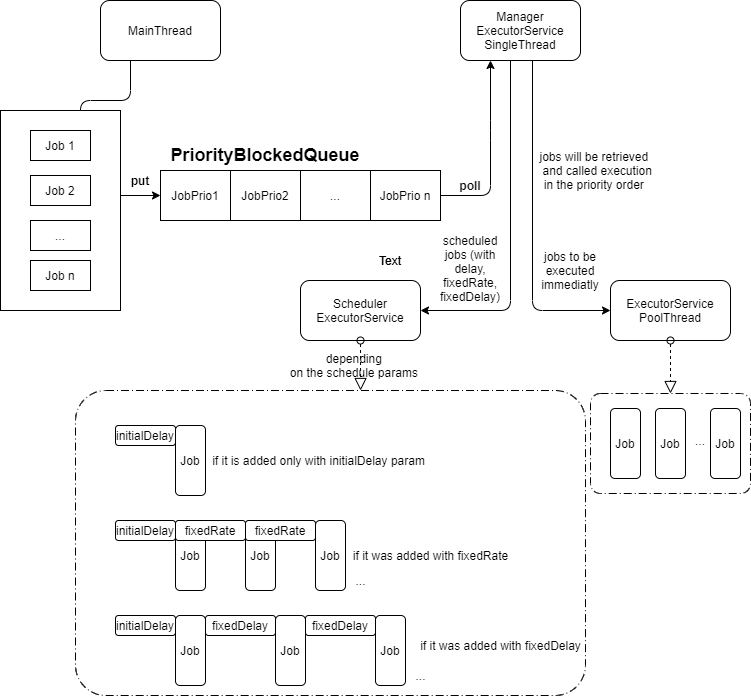

The diagram above was exported from draw.io. Its source (the exported page's mxGraphModel, read from the mxfile embedded in the PNG):
<mxGraphModel dx="1422" dy="705" grid="1" gridSize="10" guides="1" tooltips="1" connect="1" arrows="1" fold="1" page="1" pageScale="1" pageWidth="850" pageHeight="1100" math="0" shadow="0">
  <root>
    <mxCell id="0" />
    <mxCell id="1" parent="0" />
    <mxCell id="aSxxq9-IxlziSjnlWZKe-72" value="" style="rounded=1;arcSize=10;dashed=1;strokeColor=#000000;fillColor=none;gradientColor=none;dashPattern=8 3 1 3;strokeWidth=1;" vertex="1" parent="1">
      <mxGeometry x="620" y="443" width="160" height="100" as="geometry" />
    </mxCell>
    <mxCell id="aSxxq9-IxlziSjnlWZKe-69" value="" style="rounded=1;arcSize=10;dashed=1;strokeColor=#000000;fillColor=none;gradientColor=none;dashPattern=8 3 1 3;strokeWidth=1;" vertex="1" parent="1">
      <mxGeometry x="105" y="440" width="510" height="305" as="geometry" />
    </mxCell>
    <mxCell id="aSxxq9-IxlziSjnlWZKe-18" value="" style="endArrow=classic;html=1;exitX=0.25;exitY=1;exitDx=0;exitDy=0;entryX=0;entryY=0.5;entryDx=0;entryDy=0;" edge="1" parent="1" source="aSxxq9-IxlziSjnlWZKe-17" target="aSxxq9-IxlziSjnlWZKe-7">
      <mxGeometry width="50" height="50" relative="1" as="geometry">
        <mxPoint x="400" y="390" as="sourcePoint" />
        <mxPoint x="450" y="340" as="targetPoint" />
        <Array as="points">
          <mxPoint x="160" y="150" />
          <mxPoint x="110" y="150" />
          <mxPoint x="110" y="200" />
          <mxPoint x="110" y="245" />
        </Array>
      </mxGeometry>
    </mxCell>
    <mxCell id="aSxxq9-IxlziSjnlWZKe-19" value="" style="rounded=0;whiteSpace=wrap;html=1;" vertex="1" parent="1">
      <mxGeometry x="30" y="160" width="120" height="200" as="geometry" />
    </mxCell>
    <mxCell id="aSxxq9-IxlziSjnlWZKe-7" value="JobPrio1" style="rounded=0;whiteSpace=wrap;html=1;" vertex="1" parent="1">
      <mxGeometry x="190" y="220" width="70" height="50" as="geometry" />
    </mxCell>
    <mxCell id="aSxxq9-IxlziSjnlWZKe-13" value="JobPrio2" style="rounded=0;whiteSpace=wrap;html=1;" vertex="1" parent="1">
      <mxGeometry x="260" y="220" width="70" height="50" as="geometry" />
    </mxCell>
    <mxCell id="aSxxq9-IxlziSjnlWZKe-14" value="..." style="rounded=0;whiteSpace=wrap;html=1;" vertex="1" parent="1">
      <mxGeometry x="330" y="220" width="70" height="50" as="geometry" />
    </mxCell>
    <mxCell id="aSxxq9-IxlziSjnlWZKe-15" value="JobPrio n" style="rounded=0;whiteSpace=wrap;html=1;" vertex="1" parent="1">
      <mxGeometry x="400" y="220" width="70" height="50" as="geometry" />
    </mxCell>
    <mxCell id="aSxxq9-IxlziSjnlWZKe-16" value="Manager&lt;br&gt;ExecutorService&lt;br&gt;SingleThread" style="rounded=1;whiteSpace=wrap;html=1;" vertex="1" parent="1">
      <mxGeometry x="490" y="50" width="120" height="60" as="geometry" />
    </mxCell>
    <mxCell id="aSxxq9-IxlziSjnlWZKe-17" value="MainThread" style="rounded=1;whiteSpace=wrap;html=1;" vertex="1" parent="1">
      <mxGeometry x="130" y="50" width="120" height="60" as="geometry" />
    </mxCell>
    <mxCell id="aSxxq9-IxlziSjnlWZKe-20" value="&lt;b&gt;&lt;font style=&quot;font-size: 18px&quot;&gt;PriorityBlockedQueue&lt;/font&gt;&lt;/b&gt;" style="text;html=1;strokeColor=none;fillColor=none;align=center;verticalAlign=middle;whiteSpace=wrap;rounded=0;" vertex="1" parent="1">
      <mxGeometry x="220" y="200" width="150" height="10" as="geometry" />
    </mxCell>
    <mxCell id="aSxxq9-IxlziSjnlWZKe-21" value="&lt;b&gt;put&lt;/b&gt;" style="text;html=1;strokeColor=none;fillColor=none;align=center;verticalAlign=middle;whiteSpace=wrap;rounded=0;" vertex="1" parent="1">
      <mxGeometry x="150" y="220" width="40" height="20" as="geometry" />
    </mxCell>
    <mxCell id="aSxxq9-IxlziSjnlWZKe-24" value="" style="endArrow=classic;html=1;exitX=1;exitY=0.5;exitDx=0;exitDy=0;entryX=0.25;entryY=1;entryDx=0;entryDy=0;" edge="1" parent="1" source="aSxxq9-IxlziSjnlWZKe-15" target="aSxxq9-IxlziSjnlWZKe-16">
      <mxGeometry width="50" height="50" relative="1" as="geometry">
        <mxPoint x="400" y="380" as="sourcePoint" />
        <mxPoint x="450" y="330" as="targetPoint" />
        <Array as="points">
          <mxPoint x="520" y="245" />
          <mxPoint x="520" y="180" />
        </Array>
      </mxGeometry>
    </mxCell>
    <mxCell id="aSxxq9-IxlziSjnlWZKe-25" value="&lt;b&gt;poll&lt;/b&gt;" style="text;html=1;strokeColor=none;fillColor=none;align=center;verticalAlign=middle;whiteSpace=wrap;rounded=0;" vertex="1" parent="1">
      <mxGeometry x="480" y="225" width="40" height="20" as="geometry" />
    </mxCell>
    <mxCell id="aSxxq9-IxlziSjnlWZKe-27" value="Job n" style="rounded=0;whiteSpace=wrap;html=1;" vertex="1" parent="1">
      <mxGeometry x="60" y="310" width="60" height="30" as="geometry" />
    </mxCell>
    <mxCell id="aSxxq9-IxlziSjnlWZKe-28" value="..." style="rounded=0;whiteSpace=wrap;html=1;" vertex="1" parent="1">
      <mxGeometry x="60" y="270" width="60" height="30" as="geometry" />
    </mxCell>
    <mxCell id="aSxxq9-IxlziSjnlWZKe-29" value="Job 2" style="rounded=0;whiteSpace=wrap;html=1;" vertex="1" parent="1">
      <mxGeometry x="60" y="225" width="60" height="30" as="geometry" />
    </mxCell>
    <mxCell id="aSxxq9-IxlziSjnlWZKe-30" value="Job 1" style="rounded=0;whiteSpace=wrap;html=1;" vertex="1" parent="1">
      <mxGeometry x="60" y="180" width="60" height="30" as="geometry" />
    </mxCell>
    <mxCell id="aSxxq9-IxlziSjnlWZKe-31" value="" style="endArrow=classic;html=1;" edge="1" parent="1" target="aSxxq9-IxlziSjnlWZKe-32">
      <mxGeometry width="50" height="50" relative="1" as="geometry">
        <mxPoint x="540" y="110" as="sourcePoint" />
        <mxPoint x="460" y="360" as="targetPoint" />
        <Array as="points">
          <mxPoint x="540" y="360" />
        </Array>
      </mxGeometry>
    </mxCell>
    <mxCell id="aSxxq9-IxlziSjnlWZKe-32" value="Scheduler&lt;br&gt;ExecutorService" style="rounded=1;whiteSpace=wrap;html=1;" vertex="1" parent="1">
      <mxGeometry x="330" y="330" width="120" height="60" as="geometry" />
    </mxCell>
    <mxCell id="aSxxq9-IxlziSjnlWZKe-33" value="" style="endArrow=classic;html=1;" edge="1" parent="1">
      <mxGeometry width="50" height="50" relative="1" as="geometry">
        <mxPoint x="562" y="110" as="sourcePoint" />
        <mxPoint x="640" y="360" as="targetPoint" />
        <Array as="points">
          <mxPoint x="562" y="360" />
        </Array>
      </mxGeometry>
    </mxCell>
    <mxCell id="aSxxq9-IxlziSjnlWZKe-34" value="ExecutorService&lt;br&gt;PoolThread" style="rounded=1;whiteSpace=wrap;html=1;" vertex="1" parent="1">
      <mxGeometry x="640" y="330" width="120" height="60" as="geometry" />
    </mxCell>
    <mxCell id="aSxxq9-IxlziSjnlWZKe-35" value="jobs to be executed immediatly" style="text;html=1;strokeColor=none;fillColor=none;align=center;verticalAlign=middle;whiteSpace=wrap;rounded=0;" vertex="1" parent="1">
      <mxGeometry x="580" y="310" width="40" height="20" as="geometry" />
    </mxCell>
    <mxCell id="aSxxq9-IxlziSjnlWZKe-36" value="scheduled jobs (with delay, fixedRate, fixedDelay)" style="text;html=1;strokeColor=none;fillColor=none;align=center;verticalAlign=middle;whiteSpace=wrap;rounded=0;" vertex="1" parent="1">
      <mxGeometry x="475" y="280" width="50" height="75" as="geometry" />
    </mxCell>
    <mxCell id="aSxxq9-IxlziSjnlWZKe-37" value="Job" style="rounded=1;whiteSpace=wrap;html=1;" vertex="1" parent="1">
      <mxGeometry x="640" y="458" width="30" height="70" as="geometry" />
    </mxCell>
    <mxCell id="aSxxq9-IxlziSjnlWZKe-40" value="Job" style="rounded=1;whiteSpace=wrap;html=1;" vertex="1" parent="1">
      <mxGeometry x="685" y="458" width="30" height="70" as="geometry" />
    </mxCell>
    <mxCell id="aSxxq9-IxlziSjnlWZKe-41" value="Job" style="rounded=1;whiteSpace=wrap;html=1;" vertex="1" parent="1">
      <mxGeometry x="740" y="458" width="30" height="70" as="geometry" />
    </mxCell>
    <mxCell id="aSxxq9-IxlziSjnlWZKe-42" value="initialDelay" style="rounded=1;whiteSpace=wrap;html=1;" vertex="1" parent="1">
      <mxGeometry x="145" y="475" width="60" height="20" as="geometry" />
    </mxCell>
    <mxCell id="aSxxq9-IxlziSjnlWZKe-44" value="Job" style="rounded=1;whiteSpace=wrap;html=1;" vertex="1" parent="1">
      <mxGeometry x="205" y="475" width="30" height="70" as="geometry" />
    </mxCell>
    <mxCell id="aSxxq9-IxlziSjnlWZKe-45" value="Text" style="text;html=1;strokeColor=none;fillColor=none;align=center;verticalAlign=middle;whiteSpace=wrap;rounded=0;" vertex="1" parent="1">
      <mxGeometry x="400" y="300" width="40" height="20" as="geometry" />
    </mxCell>
    <mxCell id="aSxxq9-IxlziSjnlWZKe-46" value="if it is added only with initialDelay param" style="text;html=1;align=center;verticalAlign=middle;resizable=0;points=[];autosize=1;" vertex="1" parent="1">
      <mxGeometry x="233" y="500" width="230" height="20" as="geometry" />
    </mxCell>
    <mxCell id="aSxxq9-IxlziSjnlWZKe-47" value="initialDelay" style="rounded=1;whiteSpace=wrap;html=1;" vertex="1" parent="1">
      <mxGeometry x="145" y="570" width="60" height="20" as="geometry" />
    </mxCell>
    <mxCell id="aSxxq9-IxlziSjnlWZKe-48" value="Job" style="rounded=1;whiteSpace=wrap;html=1;" vertex="1" parent="1">
      <mxGeometry x="205" y="570" width="30" height="70" as="geometry" />
    </mxCell>
    <mxCell id="aSxxq9-IxlziSjnlWZKe-49" value="fixedRate" style="rounded=1;whiteSpace=wrap;html=1;" vertex="1" parent="1">
      <mxGeometry x="205" y="570" width="70" height="20" as="geometry" />
    </mxCell>
    <mxCell id="aSxxq9-IxlziSjnlWZKe-50" value="Job" style="rounded=1;whiteSpace=wrap;html=1;" vertex="1" parent="1">
      <mxGeometry x="275" y="570" width="30" height="70" as="geometry" />
    </mxCell>
    <mxCell id="aSxxq9-IxlziSjnlWZKe-51" value="fixedRate" style="rounded=1;whiteSpace=wrap;html=1;" vertex="1" parent="1">
      <mxGeometry x="275" y="570" width="70" height="20" as="geometry" />
    </mxCell>
    <mxCell id="aSxxq9-IxlziSjnlWZKe-52" value="Job" style="rounded=1;whiteSpace=wrap;html=1;" vertex="1" parent="1">
      <mxGeometry x="345" y="570" width="30" height="70" as="geometry" />
    </mxCell>
    <mxCell id="aSxxq9-IxlziSjnlWZKe-53" value="Text" style="text;html=1;strokeColor=none;fillColor=none;align=center;verticalAlign=middle;whiteSpace=wrap;rounded=0;" vertex="1" parent="1">
      <mxGeometry x="400" y="300" width="40" height="20" as="geometry" />
    </mxCell>
    <mxCell id="aSxxq9-IxlziSjnlWZKe-54" value="if it was added with fixedRate" style="text;html=1;align=center;verticalAlign=middle;resizable=0;points=[];autosize=1;" vertex="1" parent="1">
      <mxGeometry x="375" y="595" width="170" height="20" as="geometry" />
    </mxCell>
    <mxCell id="aSxxq9-IxlziSjnlWZKe-55" value="initialDelay" style="rounded=1;whiteSpace=wrap;html=1;" vertex="1" parent="1">
      <mxGeometry x="145" y="665" width="60" height="20" as="geometry" />
    </mxCell>
    <mxCell id="aSxxq9-IxlziSjnlWZKe-56" value="Job" style="rounded=1;whiteSpace=wrap;html=1;" vertex="1" parent="1">
      <mxGeometry x="205" y="665" width="30" height="70" as="geometry" />
    </mxCell>
    <mxCell id="aSxxq9-IxlziSjnlWZKe-57" value="fixedDelay" style="rounded=1;whiteSpace=wrap;html=1;" vertex="1" parent="1">
      <mxGeometry x="235" y="665" width="70" height="20" as="geometry" />
    </mxCell>
    <mxCell id="aSxxq9-IxlziSjnlWZKe-58" value="Job" style="rounded=1;whiteSpace=wrap;html=1;" vertex="1" parent="1">
      <mxGeometry x="305" y="665" width="30" height="70" as="geometry" />
    </mxCell>
    <mxCell id="aSxxq9-IxlziSjnlWZKe-59" value="fixedDelay" style="rounded=1;whiteSpace=wrap;html=1;" vertex="1" parent="1">
      <mxGeometry x="335" y="665" width="70" height="20" as="geometry" />
    </mxCell>
    <mxCell id="aSxxq9-IxlziSjnlWZKe-60" value="Job" style="rounded=1;whiteSpace=wrap;html=1;" vertex="1" parent="1">
      <mxGeometry x="405" y="665" width="30" height="70" as="geometry" />
    </mxCell>
    <mxCell id="aSxxq9-IxlziSjnlWZKe-61" value="if it was added with fixedDelay" style="text;html=1;align=center;verticalAlign=middle;resizable=0;points=[];autosize=1;" vertex="1" parent="1">
      <mxGeometry x="440" y="685" width="180" height="20" as="geometry" />
    </mxCell>
    <mxCell id="aSxxq9-IxlziSjnlWZKe-64" value="..." style="text;html=1;strokeColor=none;fillColor=none;align=center;verticalAlign=middle;whiteSpace=wrap;rounded=0;" vertex="1" parent="1">
      <mxGeometry x="710" y="480" width="40" height="20" as="geometry" />
    </mxCell>
    <mxCell id="aSxxq9-IxlziSjnlWZKe-65" value="depending &lt;br&gt;on the schedule params&amp;nbsp;" style="text;html=1;align=center;verticalAlign=middle;resizable=0;points=[];autosize=1;" vertex="1" parent="1">
      <mxGeometry x="310" y="400" width="150" height="30" as="geometry" />
    </mxCell>
    <mxCell id="aSxxq9-IxlziSjnlWZKe-70" value="..." style="text;html=1;align=center;verticalAlign=middle;resizable=0;points=[];autosize=1;" vertex="1" parent="1">
      <mxGeometry x="435" y="715" width="30" height="20" as="geometry" />
    </mxCell>
    <mxCell id="aSxxq9-IxlziSjnlWZKe-71" value="..." style="text;html=1;align=center;verticalAlign=middle;resizable=0;points=[];autosize=1;" vertex="1" parent="1">
      <mxGeometry x="375" y="620" width="30" height="20" as="geometry" />
    </mxCell>
    <mxCell id="aSxxq9-IxlziSjnlWZKe-73" value="" style="startArrow=oval;startFill=0;startSize=7;endArrow=block;endFill=0;endSize=10;dashed=1;html=1;exitX=0.5;exitY=1;exitDx=0;exitDy=0;entryX=0.559;entryY=0;entryDx=0;entryDy=0;entryPerimeter=0;" edge="1" parent="1" source="aSxxq9-IxlziSjnlWZKe-32" target="aSxxq9-IxlziSjnlWZKe-69">
      <mxGeometry width="100" relative="1" as="geometry">
        <mxPoint x="370" y="420" as="sourcePoint" />
        <mxPoint x="470" y="420" as="targetPoint" />
      </mxGeometry>
    </mxCell>
    <mxCell id="aSxxq9-IxlziSjnlWZKe-74" value="" style="startArrow=oval;startFill=0;startSize=7;endArrow=block;endFill=0;endSize=10;dashed=1;html=1;exitX=0.5;exitY=1;exitDx=0;exitDy=0;" edge="1" parent="1" source="aSxxq9-IxlziSjnlWZKe-34" target="aSxxq9-IxlziSjnlWZKe-72">
      <mxGeometry width="100" relative="1" as="geometry">
        <mxPoint x="370" y="420" as="sourcePoint" />
        <mxPoint x="470" y="420" as="targetPoint" />
      </mxGeometry>
    </mxCell>
    <mxCell id="aSxxq9-IxlziSjnlWZKe-75" value="jobs will be retrieved&amp;nbsp;&lt;br&gt;&amp;nbsp;and called execution&lt;br&gt;in the priority order&amp;nbsp;" style="text;html=1;align=center;verticalAlign=middle;resizable=0;points=[];autosize=1;" vertex="1" parent="1">
      <mxGeometry x="560" y="195" width="130" height="50" as="geometry" />
    </mxCell>
  </root>
</mxGraphModel>